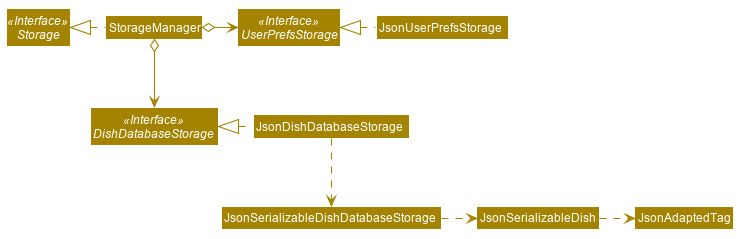

The diagram above was rendered by PlantUML. Its source (embedded in the PNG):
@startuml












skinparam BackgroundColor #FFFFFFF

skinparam Shadowing false

skinparam Class {
    FontColor #FFFFFF
    BorderThickness 1
    BorderColor #FFFFFF
    StereotypeFontColor #FFFFFF
    FontName Arial
}

skinparam Actor {
    BorderColor #000000
    Color #000000
    FontName Arial
}

skinparam Sequence {
    MessageAlign center
    BoxFontSize 15
    BoxPadding 0
    BoxFontColor #FFFFFF
    FontName Arial
}

skinparam Participant {
    FontColor #FFFFFFF
    Padding 20
}

skinparam MinClassWidth 50
skinparam ParticipantPadding 10
skinparam Shadowing false
skinparam DefaultTextAlignment center
skinparam packageStyle Rectangle

hide footbox
hide members
hide circle
skinparam arrowThickness 1.1
skinparam arrowColor #A38300
skinparam classBackgroundColor #A38300

Interface Storage <<Interface>>
Interface UserPrefsStorage <<Interface>>
Interface DishDatabaseStorage <<Interface>>

Class StorageManager
Class JsonUserPrefsStorage
Class JsonDishDatabaseStorage

StorageManager .left.|> Storage
StorageManager o-right-> UserPrefsStorage
StorageManager o--> DishDatabaseStorage

JsonUserPrefsStorage .left.|> UserPrefsStorage
JsonDishDatabaseStorage .left.|> DishDatabaseStorage
JsonDishDatabaseStorage .down.> JsonSerializableDishDatabaseStorage
JsonSerializableDishDatabaseStorage .right.> JsonSerializableDish
JsonSerializableDish .right.> JsonAdaptedTag
@enduml